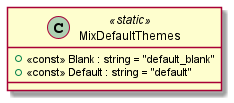

The diagram above was rendered by PlantUML. Its source (embedded in the PNG):
@startuml
class MixDefaultThemes <<static>> {
    + <<const>> Blank : string = "default_blank"
    + <<const>> Default : string = "default"
}
@enduml